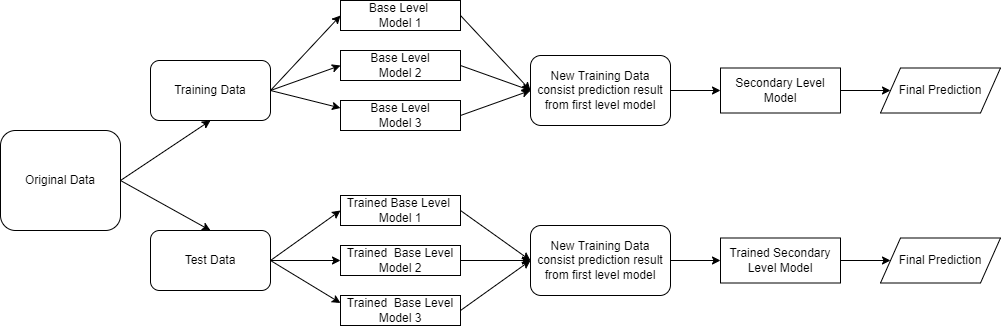

The diagram above was exported from draw.io. Its source (the exported page's mxGraphModel, read from the mxfile embedded in the PNG):
<mxGraphModel dx="1828" dy="585" grid="1" gridSize="10" guides="1" tooltips="1" connect="1" arrows="1" fold="1" page="1" pageScale="1" pageWidth="850" pageHeight="1100" math="0" shadow="0">
  <root>
    <mxCell id="0" />
    <mxCell id="1" parent="0" />
    <mxCell id="Ux409Vs_I6W5WmjGyfuY-1" value="Training Data" style="rounded=1;whiteSpace=wrap;html=1;" parent="1" vertex="1">
      <mxGeometry x="80" y="260" width="120" height="60" as="geometry" />
    </mxCell>
    <mxCell id="Ux409Vs_I6W5WmjGyfuY-2" value="Base Level &lt;br&gt;Model 1" style="rounded=0;whiteSpace=wrap;html=1;" parent="1" vertex="1">
      <mxGeometry x="270" y="200" width="120" height="30" as="geometry" />
    </mxCell>
    <mxCell id="Ux409Vs_I6W5WmjGyfuY-3" value="Base Level&lt;br&gt;Model 2" style="rounded=0;whiteSpace=wrap;html=1;" parent="1" vertex="1">
      <mxGeometry x="270" y="250" width="120" height="30" as="geometry" />
    </mxCell>
    <mxCell id="Ux409Vs_I6W5WmjGyfuY-4" value="Base Level&lt;br&gt;Model 3" style="rounded=0;whiteSpace=wrap;html=1;" parent="1" vertex="1">
      <mxGeometry x="270" y="300" width="120" height="30" as="geometry" />
    </mxCell>
    <mxCell id="Ux409Vs_I6W5WmjGyfuY-6" value="New Training Data consist prediction result from first level model" style="rounded=1;whiteSpace=wrap;html=1;" parent="1" vertex="1">
      <mxGeometry x="460" y="255" width="140" height="70" as="geometry" />
    </mxCell>
    <mxCell id="Ux409Vs_I6W5WmjGyfuY-7" value="Secondary Level Model" style="rounded=0;whiteSpace=wrap;html=1;" parent="1" vertex="1">
      <mxGeometry x="650" y="267.5" width="120" height="45" as="geometry" />
    </mxCell>
    <mxCell id="Ux409Vs_I6W5WmjGyfuY-9" value="" style="endArrow=classic;html=1;rounded=0;entryX=0;entryY=0.5;entryDx=0;entryDy=0;exitX=1;exitY=0.5;exitDx=0;exitDy=0;" parent="1" source="Ux409Vs_I6W5WmjGyfuY-1" target="Ux409Vs_I6W5WmjGyfuY-2" edge="1">
      <mxGeometry width="50" height="50" relative="1" as="geometry">
        <mxPoint x="450" y="260" as="sourcePoint" />
        <mxPoint x="500" y="210" as="targetPoint" />
      </mxGeometry>
    </mxCell>
    <mxCell id="Ux409Vs_I6W5WmjGyfuY-10" value="" style="endArrow=classic;html=1;rounded=0;entryX=0;entryY=0.5;entryDx=0;entryDy=0;exitX=1;exitY=0.5;exitDx=0;exitDy=0;" parent="1" source="Ux409Vs_I6W5WmjGyfuY-1" target="Ux409Vs_I6W5WmjGyfuY-3" edge="1">
      <mxGeometry width="50" height="50" relative="1" as="geometry">
        <mxPoint x="210" y="300" as="sourcePoint" />
        <mxPoint x="280" y="225" as="targetPoint" />
      </mxGeometry>
    </mxCell>
    <mxCell id="Ux409Vs_I6W5WmjGyfuY-11" value="" style="endArrow=classic;html=1;rounded=0;entryX=0;entryY=0.25;entryDx=0;entryDy=0;exitX=1;exitY=0.5;exitDx=0;exitDy=0;" parent="1" source="Ux409Vs_I6W5WmjGyfuY-1" target="Ux409Vs_I6W5WmjGyfuY-4" edge="1">
      <mxGeometry width="50" height="50" relative="1" as="geometry">
        <mxPoint x="220" y="310" as="sourcePoint" />
        <mxPoint x="290" y="235" as="targetPoint" />
      </mxGeometry>
    </mxCell>
    <mxCell id="Ux409Vs_I6W5WmjGyfuY-13" value="" style="endArrow=classic;html=1;rounded=0;exitX=1;exitY=0.5;exitDx=0;exitDy=0;entryX=0;entryY=0.5;entryDx=0;entryDy=0;" parent="1" source="Ux409Vs_I6W5WmjGyfuY-2" target="Ux409Vs_I6W5WmjGyfuY-6" edge="1">
      <mxGeometry width="50" height="50" relative="1" as="geometry">
        <mxPoint x="450" y="260" as="sourcePoint" />
        <mxPoint x="500" y="210" as="targetPoint" />
      </mxGeometry>
    </mxCell>
    <mxCell id="Ux409Vs_I6W5WmjGyfuY-14" value="" style="endArrow=classic;html=1;rounded=0;exitX=1;exitY=0.5;exitDx=0;exitDy=0;" parent="1" source="Ux409Vs_I6W5WmjGyfuY-3" edge="1">
      <mxGeometry width="50" height="50" relative="1" as="geometry">
        <mxPoint x="400" y="225" as="sourcePoint" />
        <mxPoint x="460" y="290" as="targetPoint" />
      </mxGeometry>
    </mxCell>
    <mxCell id="Ux409Vs_I6W5WmjGyfuY-15" value="" style="endArrow=classic;html=1;rounded=0;exitX=1;exitY=0.5;exitDx=0;exitDy=0;entryX=0;entryY=0.5;entryDx=0;entryDy=0;" parent="1" source="Ux409Vs_I6W5WmjGyfuY-4" target="Ux409Vs_I6W5WmjGyfuY-6" edge="1">
      <mxGeometry width="50" height="50" relative="1" as="geometry">
        <mxPoint x="410" y="235" as="sourcePoint" />
        <mxPoint x="480" y="310" as="targetPoint" />
      </mxGeometry>
    </mxCell>
    <mxCell id="Ux409Vs_I6W5WmjGyfuY-17" value="" style="endArrow=classic;html=1;rounded=0;exitX=1;exitY=0.5;exitDx=0;exitDy=0;entryX=0;entryY=0.5;entryDx=0;entryDy=0;" parent="1" source="Ux409Vs_I6W5WmjGyfuY-6" target="Ux409Vs_I6W5WmjGyfuY-7" edge="1">
      <mxGeometry width="50" height="50" relative="1" as="geometry">
        <mxPoint x="430" y="255" as="sourcePoint" />
        <mxPoint x="500" y="330" as="targetPoint" />
      </mxGeometry>
    </mxCell>
    <mxCell id="Ux409Vs_I6W5WmjGyfuY-19" value="Original Data" style="rounded=1;whiteSpace=wrap;html=1;" parent="1" vertex="1">
      <mxGeometry x="-70" y="330" width="120" height="100" as="geometry" />
    </mxCell>
    <mxCell id="Ux409Vs_I6W5WmjGyfuY-40" value="" style="endArrow=classic;html=1;rounded=0;exitX=1;exitY=0.5;exitDx=0;exitDy=0;entryX=0.5;entryY=1;entryDx=0;entryDy=0;" parent="1" source="Ux409Vs_I6W5WmjGyfuY-19" target="Ux409Vs_I6W5WmjGyfuY-1" edge="1">
      <mxGeometry width="50" height="50" relative="1" as="geometry">
        <mxPoint x="190" y="420" as="sourcePoint" />
        <mxPoint x="240" y="370" as="targetPoint" />
      </mxGeometry>
    </mxCell>
    <mxCell id="uvKiN5FhBC3BAY2fdNrT-1" value="Test Data" style="rounded=1;whiteSpace=wrap;html=1;" vertex="1" parent="1">
      <mxGeometry x="80" y="430" width="120" height="60" as="geometry" />
    </mxCell>
    <mxCell id="uvKiN5FhBC3BAY2fdNrT-2" value="Trained Base Level &lt;br&gt;Model 1" style="rounded=0;whiteSpace=wrap;html=1;" vertex="1" parent="1">
      <mxGeometry x="270" y="395" width="120" height="30" as="geometry" />
    </mxCell>
    <mxCell id="uvKiN5FhBC3BAY2fdNrT-3" value="Trained&amp;nbsp; Base Level&lt;br&gt;Model 2" style="rounded=0;whiteSpace=wrap;html=1;" vertex="1" parent="1">
      <mxGeometry x="270" y="445" width="120" height="30" as="geometry" />
    </mxCell>
    <mxCell id="uvKiN5FhBC3BAY2fdNrT-4" value="Trained&amp;nbsp; Base Level&lt;br&gt;Model 3" style="rounded=0;whiteSpace=wrap;html=1;" vertex="1" parent="1">
      <mxGeometry x="270" y="495" width="120" height="30" as="geometry" />
    </mxCell>
    <mxCell id="uvKiN5FhBC3BAY2fdNrT-5" value="New Training Data consist prediction result from first level model" style="rounded=1;whiteSpace=wrap;html=1;" vertex="1" parent="1">
      <mxGeometry x="460" y="425" width="140" height="70" as="geometry" />
    </mxCell>
    <mxCell id="uvKiN5FhBC3BAY2fdNrT-6" value="Trained Secondary Level Model" style="rounded=0;whiteSpace=wrap;html=1;" vertex="1" parent="1">
      <mxGeometry x="650" y="437.5" width="120" height="45" as="geometry" />
    </mxCell>
    <mxCell id="uvKiN5FhBC3BAY2fdNrT-7" value="Final Prediction" style="shape=parallelogram;perimeter=parallelogramPerimeter;whiteSpace=wrap;html=1;fixedSize=1;" vertex="1" parent="1">
      <mxGeometry x="810" y="437.5" width="120" height="45" as="geometry" />
    </mxCell>
    <mxCell id="uvKiN5FhBC3BAY2fdNrT-8" value="" style="endArrow=classic;html=1;rounded=0;entryX=0;entryY=0.5;entryDx=0;entryDy=0;exitX=1;exitY=0.5;exitDx=0;exitDy=0;" edge="1" parent="1" source="uvKiN5FhBC3BAY2fdNrT-1" target="uvKiN5FhBC3BAY2fdNrT-2">
      <mxGeometry width="50" height="50" relative="1" as="geometry">
        <mxPoint x="200" y="485" as="sourcePoint" />
        <mxPoint x="500" y="405" as="targetPoint" />
      </mxGeometry>
    </mxCell>
    <mxCell id="uvKiN5FhBC3BAY2fdNrT-9" value="" style="endArrow=classic;html=1;rounded=0;entryX=0;entryY=0.5;entryDx=0;entryDy=0;exitX=1;exitY=0.5;exitDx=0;exitDy=0;" edge="1" parent="1" source="uvKiN5FhBC3BAY2fdNrT-1" target="uvKiN5FhBC3BAY2fdNrT-3">
      <mxGeometry width="50" height="50" relative="1" as="geometry">
        <mxPoint x="200" y="485" as="sourcePoint" />
        <mxPoint x="280" y="420" as="targetPoint" />
      </mxGeometry>
    </mxCell>
    <mxCell id="uvKiN5FhBC3BAY2fdNrT-10" value="" style="endArrow=classic;html=1;rounded=0;entryX=0;entryY=0.25;entryDx=0;entryDy=0;exitX=1;exitY=0.5;exitDx=0;exitDy=0;" edge="1" parent="1" source="uvKiN5FhBC3BAY2fdNrT-1" target="uvKiN5FhBC3BAY2fdNrT-4">
      <mxGeometry width="50" height="50" relative="1" as="geometry">
        <mxPoint x="200" y="485" as="sourcePoint" />
        <mxPoint x="290" y="430" as="targetPoint" />
      </mxGeometry>
    </mxCell>
    <mxCell id="uvKiN5FhBC3BAY2fdNrT-11" value="" style="endArrow=classic;html=1;rounded=0;exitX=1;exitY=0.5;exitDx=0;exitDy=0;entryX=0;entryY=0.5;entryDx=0;entryDy=0;" edge="1" parent="1" source="uvKiN5FhBC3BAY2fdNrT-2" target="uvKiN5FhBC3BAY2fdNrT-5">
      <mxGeometry width="50" height="50" relative="1" as="geometry">
        <mxPoint x="450" y="455" as="sourcePoint" />
        <mxPoint x="500" y="405" as="targetPoint" />
      </mxGeometry>
    </mxCell>
    <mxCell id="uvKiN5FhBC3BAY2fdNrT-12" value="" style="endArrow=classic;html=1;rounded=0;exitX=1;exitY=0.5;exitDx=0;exitDy=0;entryX=0;entryY=0.5;entryDx=0;entryDy=0;" edge="1" parent="1" source="uvKiN5FhBC3BAY2fdNrT-3" target="uvKiN5FhBC3BAY2fdNrT-5">
      <mxGeometry width="50" height="50" relative="1" as="geometry">
        <mxPoint x="400" y="420" as="sourcePoint" />
        <mxPoint x="460" y="485" as="targetPoint" />
      </mxGeometry>
    </mxCell>
    <mxCell id="uvKiN5FhBC3BAY2fdNrT-13" value="" style="endArrow=classic;html=1;rounded=0;exitX=1;exitY=0.5;exitDx=0;exitDy=0;entryX=0;entryY=0.5;entryDx=0;entryDy=0;" edge="1" parent="1" source="uvKiN5FhBC3BAY2fdNrT-4" target="uvKiN5FhBC3BAY2fdNrT-5">
      <mxGeometry width="50" height="50" relative="1" as="geometry">
        <mxPoint x="410" y="430" as="sourcePoint" />
        <mxPoint x="480" y="505" as="targetPoint" />
      </mxGeometry>
    </mxCell>
    <mxCell id="uvKiN5FhBC3BAY2fdNrT-14" value="" style="endArrow=classic;html=1;rounded=0;exitX=1;exitY=0.5;exitDx=0;exitDy=0;entryX=0;entryY=0.5;entryDx=0;entryDy=0;" edge="1" parent="1" source="uvKiN5FhBC3BAY2fdNrT-5" target="uvKiN5FhBC3BAY2fdNrT-6">
      <mxGeometry width="50" height="50" relative="1" as="geometry">
        <mxPoint x="430" y="450" as="sourcePoint" />
        <mxPoint x="500" y="525" as="targetPoint" />
      </mxGeometry>
    </mxCell>
    <mxCell id="uvKiN5FhBC3BAY2fdNrT-15" value="" style="endArrow=classic;html=1;rounded=0;exitX=1;exitY=0.5;exitDx=0;exitDy=0;entryX=0;entryY=0.5;entryDx=0;entryDy=0;" edge="1" parent="1" source="uvKiN5FhBC3BAY2fdNrT-6" target="uvKiN5FhBC3BAY2fdNrT-7">
      <mxGeometry width="50" height="50" relative="1" as="geometry">
        <mxPoint x="440" y="460" as="sourcePoint" />
        <mxPoint x="510" y="535" as="targetPoint" />
      </mxGeometry>
    </mxCell>
    <mxCell id="uvKiN5FhBC3BAY2fdNrT-16" value="" style="endArrow=classic;html=1;rounded=0;exitX=1;exitY=0.5;exitDx=0;exitDy=0;entryX=0.5;entryY=0;entryDx=0;entryDy=0;" edge="1" parent="1" target="uvKiN5FhBC3BAY2fdNrT-1" source="Ux409Vs_I6W5WmjGyfuY-19">
      <mxGeometry width="50" height="50" relative="1" as="geometry">
        <mxPoint x="50" y="560" as="sourcePoint" />
        <mxPoint x="240" y="540" as="targetPoint" />
      </mxGeometry>
    </mxCell>
    <mxCell id="uvKiN5FhBC3BAY2fdNrT-17" value="Final Prediction" style="shape=parallelogram;perimeter=parallelogramPerimeter;whiteSpace=wrap;html=1;fixedSize=1;" vertex="1" parent="1">
      <mxGeometry x="810" y="267.5" width="120" height="45" as="geometry" />
    </mxCell>
    <mxCell id="uvKiN5FhBC3BAY2fdNrT-18" value="" style="endArrow=classic;html=1;rounded=0;exitX=1;exitY=0.5;exitDx=0;exitDy=0;entryX=0;entryY=0.5;entryDx=0;entryDy=0;" edge="1" parent="1" target="uvKiN5FhBC3BAY2fdNrT-17">
      <mxGeometry width="50" height="50" relative="1" as="geometry">
        <mxPoint x="770" y="290" as="sourcePoint" />
        <mxPoint x="510" y="340" as="targetPoint" />
      </mxGeometry>
    </mxCell>
  </root>
</mxGraphModel>